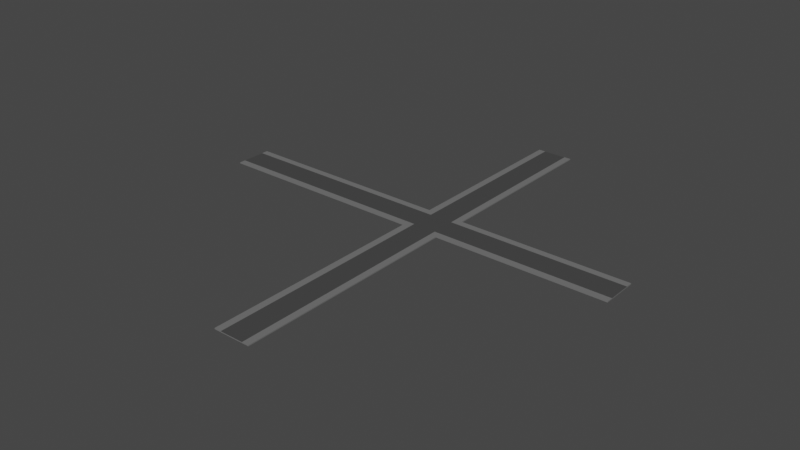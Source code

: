 # Source: Road.blend  (saved by Blender 3.2.14; exported with 4.5.12 LTS)
import bpy
from mathutils import Matrix  # noqa: F401  (used for matrix-valued properties, if any)

bpy.ops.wm.read_factory_settings(use_empty=True)
scene = bpy.context.scene
scene.name = 'Scene'

# ---- collections
col_collection = bpy.data.collections.new('Collection'); scene.collection.children.link(col_collection)

# ---- materials (node trees are filled in below, after node groups)
mat_roadmaterial = bpy.data.materials.new('RoadMaterial')
mat_roadmaterial.use_transparent_shadow = False
mat_roadmaterial.diffuse_color = (0.4717, 0.4717, 0.4717, 1.0)
mat_roadmaterial.roughness = 1.0
mat_sidewalkmaterial = bpy.data.materials.new('SideWalkMaterial')
mat_sidewalkmaterial.use_transparent_shadow = False

# ---- material node trees
mat_roadmaterial.use_nodes = True; mat_roadmaterial.node_tree.nodes.clear()
_N = mat_roadmaterial.node_tree.nodes; _L = mat_roadmaterial.node_tree.links
n0 = _N.new('ShaderNodeBsdfPrincipled'); n0.name = 'Principled BSDF'; n0.location = (1200, 0)
n0.distribution = 'GGX'
n0.subsurface_method = 'RANDOM_WALK_SKIN'
n0.inputs[0].default_value = (0.06372, 0.06372, 0.06372, 1.0)
n0.inputs[2].default_value = 1.0
n0.inputs[3].default_value = 1.45
n0.inputs[13].default_value = 0.0
n0.inputs[27].default_value = (0.0, 0.0, 0.0, 1.0)
n0.inputs[28].default_value = 1.0
n1 = _N.new('ShaderNodeOutputMaterial'); n1.name = 'Material Output'; n1.location = (1500, 0)
_L.new(n0.outputs[0], n1.inputs[0])
n1.is_active_output = True
mat_sidewalkmaterial.use_nodes = True; mat_sidewalkmaterial.node_tree.nodes.clear()
_N = mat_sidewalkmaterial.node_tree.nodes; _L = mat_sidewalkmaterial.node_tree.links
n0 = _N.new('ShaderNodeBsdfPrincipled'); n0.name = 'Principled BSDF'; n0.location = (10, 300)
n0.distribution = 'GGX'
n0.subsurface_method = 'RANDOM_WALK_SKIN'
n0.inputs[0].default_value = (0.1679, 0.1679, 0.1679, 1.0)
n0.inputs[3].default_value = 1.45
n0.inputs[27].default_value = (0.0, 0.0, 0.0, 1.0)
n0.inputs[28].default_value = 1.0
n1 = _N.new('ShaderNodeOutputMaterial'); n1.name = 'Material Output'; n1.location = (300, 300)
_L.new(n0.outputs[0], n1.inputs[0])
n1.is_active_output = True

# ---- world
world_world = bpy.data.worlds.new('World'); scene.world = world_world
world_world.use_nodes = True; world_world.node_tree.nodes.clear()
_N = world_world.node_tree.nodes; _L = world_world.node_tree.links
n0 = _N.new('ShaderNodeOutputWorld'); n0.name = 'World Output'; n0.location = (300, 300)
n1 = _N.new('ShaderNodeBackground'); n1.name = 'Background'; n1.location = (10, 300)
n1.inputs[0].default_value = (0.05088, 0.05088, 0.05088, 1.0)
_L.new(n1.outputs[0], n0.inputs[0])
n0.is_active_output = True
world_world.color = (0.05088, 0.05088, 0.05088)
world_world.use_sun_shadow = False
world_world.sun_shadow_jitter_overblur = 0.0

# ---- meshes
me_road = bpy.data.meshes.new('Road')
me_road.from_pydata([(-485.6, -0.6945, 30.3), (-485.6, -0.6945, -30.3), (-485.6, 0.6945, 30.3), (-485.6, 0.6945, -30.3), (202.7, -0.6945, -30.3), (202.7, -0.6945, 30.3), (202.7, 0.6945, -30.3), (202.7, 0.6945, 30.3), (-77.51, -0.6945, 30.3), (-77.51, 0.6945, 30.3), (-77.51, -0.6945, -30.3), (-77.51, 0.6945, -30.3), (-77.51, -0.6945, 396.3), (-137.9, -0.6945, 396.3), (-137.9, 0.6945, 396.3), (-77.51, 0.6945, 396.3), (-137.9, -0.6945, 30.3), (-137.9, 0.6945, 30.3), (-77.51, -0.6945, -174.4), (-77.51, 0.6945, -174.4), (-137.9, 0.6945, -174.4), (-137.9, -0.6945, -174.4), (-137.9, 0.6945, -30.3), (-137.9, -0.6945, -30.3), (-77.51, 0.6945, 19.66), (-77.51, 0.6944, -19.66), (-485.6, -0.6944, 19.66), (-485.6, -0.6945, -19.66), (-485.6, 0.6945, 19.66), (-485.6, 0.6944, -19.66), (202.7, -0.6945, -19.66), (202.7, -0.6944, 19.66), (202.7, 0.6944, -19.66), (202.7, 0.6945, 19.66), (-77.51, -0.6944, 19.66), (-77.51, -0.6945, -19.66), (-137.9, -0.6944, 19.66), (-137.9, -0.6945, -19.66), (-137.9, 0.6945, 19.66), (-137.9, 0.6944, -19.66), (-88.57, -0.6945, 396.3), (-126.8, -0.6945, 396.3), (-88.57, 0.6945, -174.4), (-126.8, 0.6945, -174.4), (-88.57, -0.6945, -174.4), (-126.8, -0.6945, -174.4), (-88.57, 0.6945, 30.3), (-126.8, 0.6945, 30.3), (-126.8, 0.6945, 396.3), (-88.57, 0.6945, 396.3), (-88.57, -0.6945, -30.3), (-126.8, -0.6945, -30.3), (-88.57, 0.6945, -30.3), (-126.8, 0.6945, -30.3), (-88.57, -0.6945, 30.3), (-126.8, -0.6945, 30.3), (-88.57, -0.6945, -19.66), (-126.8, -0.6945, -19.66), (-88.57, -0.6944, 19.66), (-126.8, -0.6944, 19.66), (-88.57, 0.6945, 19.66), (-126.8, 0.6945, 19.66), (-88.57, 0.6944, -19.66), (-126.8, 0.6944, -19.66), (-77.51, 0.9547, -19.66), (-77.51, 0.9547, -30.3), (-485.6, 0.9547, -19.66), (-485.6, 0.9547, -30.3), (202.7, 0.9547, 19.66), (202.7, 0.9547, 30.3), (-77.51, 0.9547, 30.3), (-126.8, 0.9547, -174.4), (-137.9, 0.9547, -174.4), (-137.9, 0.9547, -30.3), (-77.51, 0.9547, -174.4), (-126.8, 0.9547, 30.3), (-137.9, 0.9547, 30.3), (-88.57, 0.9547, 396.3), (-77.51, 0.9547, 396.3), (-137.9, 0.9547, 396.3), (-126.8, 0.9547, -30.3), (-485.6, 0.9547, 30.3), (202.7, 0.9547, -30.3), (-137.9, 0.9547, -19.66), (-77.51, 0.9547, 19.66), (-485.6, 0.9547, 19.66), (202.7, 0.9547, -19.66), (-137.9, 0.9547, 19.66), (-126.8, 0.9547, 19.66), (-126.8, 0.9547, -19.66), (-88.57, 0.9547, -174.4), (-88.57, 0.9547, 30.3), (-126.8, 0.9547, 396.3), (-88.57, 0.9547, -30.3), (-88.57, 0.9547, 19.66), (-88.57, 0.9547, -19.66), (-77.51, -0.6945, -327.6), (-77.51, 0.6945, -327.6), (-126.8, 0.6945, -327.6), (-137.9, 0.6945, -327.6), (-126.8, -0.6945, -327.6), (-137.9, -0.6945, -327.6), (-126.8, 0.9547, -327.6), (-88.57, 0.6945, -327.6), (-88.57, -0.6945, -327.6), (-137.9, 0.9547, -327.6), (-77.51, 0.9547, -327.6), (-88.57, 0.9547, -327.6)], [], [(29, 3, 1, 27), (33, 7, 5, 31), (7, 9, 8, 5), (10, 11, 6, 4), (9, 7, 69, 70), (31, 5, 8, 34), (48, 14, 13, 41), (17, 2, 0, 16), (44, 45, 100, 104), (1, 3, 22, 23), (28, 2, 81, 85), (22, 3, 67, 73), (26, 36, 16, 0), (59, 55, 16, 36), (41, 13, 16, 55), (13, 14, 17, 16), (15, 12, 8, 9), (7, 33, 68, 69), (18, 19, 11, 10), (46, 49, 77, 91), (20, 21, 23, 22), (44, 18, 10, 50), (51, 57, 37, 23), (57, 59, 36, 37), (1, 23, 37, 27), (27, 37, 36, 26), (72, 71, 102, 105), (60, 24, 25, 62), (17, 14, 79, 76), (28, 38, 39, 29), (4, 30, 35, 10), (30, 31, 34, 35), (48, 47, 75, 92), (24, 33, 32, 25), (6, 32, 30, 4), (32, 33, 31, 30), (2, 28, 26, 0), (28, 29, 27, 26), (38, 61, 63, 39), (61, 60, 62, 63), (62, 25, 64, 95), (47, 46, 60, 61), (35, 34, 58, 56), (56, 58, 59, 57), (10, 35, 56, 50), (50, 56, 57, 51), (21, 45, 51, 23), (45, 44, 50, 51), (25, 32, 86, 64), (42, 43, 53, 52), (53, 43, 71, 80), (48, 49, 46, 47), (12, 40, 54, 8), (40, 41, 55, 54), (34, 8, 54, 58), (58, 54, 55, 59), (14, 48, 92, 79), (63, 62, 52, 53), (18, 44, 104, 96), (20, 72, 105, 99), (15, 49, 40, 12), (49, 48, 41, 40), (64, 86, 82, 65), (66, 83, 73, 67), (95, 64, 65, 93), (77, 78, 70, 91), (71, 72, 73, 80), (91, 70, 84, 94), (81, 76, 87, 85), (70, 69, 68, 84), (76, 75, 88, 87), (74, 90, 93, 65), (79, 92, 75, 76), (83, 89, 80, 73), (47, 61, 88, 75), (20, 22, 73, 72), (60, 46, 91, 94), (2, 17, 76, 81), (61, 38, 87, 88), (11, 19, 74, 65), (63, 53, 80, 89), (74, 19, 97, 106), (15, 9, 70, 78), (39, 63, 89, 83), (52, 62, 95, 93), (32, 6, 82, 86), (6, 11, 65, 82), (38, 28, 85, 87), (29, 39, 83, 66), (24, 60, 94, 84), (42, 52, 93, 90), (33, 24, 84, 68), (3, 29, 66, 67), (49, 15, 78, 77), (104, 103, 97, 96), (98, 99, 105, 102), (101, 99, 98, 100), (100, 98, 103, 104), (97, 103, 107, 106), (45, 21, 101, 100), (71, 43, 98, 102), (90, 74, 106, 107), (42, 90, 107, 103), (43, 42, 103, 98), (21, 20, 99, 101), (19, 18, 96, 97)])
me_road.polygons.foreach_set('material_index', [1, 1, 1, 1, 1, 1, 1, 1, 1, 1, 1, 1, 1, 1, 1, 1, 1, 1, 1, 1, 1, 1, 1, 1, 1, 1, 1, 0, 1, 0, 1, 1, 1, 0, 1, 1, 1, 1, 0, 0, 1, 0, 1, 1, 1, 1, 1, 1, 1, 0, 1, 0, 1, 1, 1, 1, 1, 0, 1, 1, 1, 1, 1, 1, 1, 1, 1, 1, 1, 1, 1, 1, 1, 1, 1, 1, 1, 1, 1, 1, 1, 1, 1, 1, 1, 1, 1, 1, 1, 1, 1, 1, 1, 1, 1, 1, 1, 1, 1, 1, 1, 1, 1, 0, 1, 1])
_uv = me_road.uv_layers.new(name='UVMap')
_uv.uv.foreach_set('vector', [-10.1, 0.6945, -30.3, 0.6945, -30.3, -0.6945, -10.1, -0.6945, -10.1, 0.6945, -30.3, 0.6945, -30.3, -0.6945, -10.1, -0.6945, 202.7, 0.6945, -77.51, 0.6945, -77.51, -0.6945, 202.7, -0.6945, 77.51, -0.6945, 77.51, 0.6945, -202.7, 0.6945, -202.7, -0.6945, -77.51, 0.6945, 202.7, 0.6945, 202.7, 0.6945, -77.51, 0.6945, 202.7, 10.1, 202.7, 30.3, -77.51, 30.3, -77.51, 10.1, -117.8, 0.6945, -137.9, 0.6945, -137.9, -0.6945, -117.8, -0.6945, -137.9, 0.6945, -485.6, 0.6945, -485.6, -0.6945, -137.9, -0.6945, -97.63, -174.4, -117.8, -174.4, -117.8, -174.4, -97.63, -174.4, 485.6, -0.6945, 485.6, 0.6945, 137.9, 0.6945, 137.9, -0.6945, 10.1, 0.6945, 30.3, 0.6945, 30.3, 0.6945, 10.1, 0.6945, 137.9, 0.6945, 485.6, 0.6945, 485.6, 0.6945, 137.9, 0.6945, -485.6, 10.1, -137.9, 10.1, -137.9, 30.3, -485.6, 30.3, -117.8, 10.1, -117.8, 30.3, -137.9, 30.3, -137.9, 10.1, -117.8, 396.3, -137.9, 396.3, -137.9, 30.3, -117.8, 30.3, 396.3, -0.6945, 396.3, 0.6945, 30.3, 0.6945, 30.3, -0.6945, -396.3, 0.6945, -396.3, -0.6945, -30.3, -0.6945, -30.3, 0.6945, -30.3, 0.6945, -10.1, 0.6945, -10.1, 0.6945, -30.3, 0.6945, 174.4, -0.6945, 174.4, 0.6945, 30.3, 0.6945, 30.3, -0.6945, 97.63, 30.3, 97.63, 396.3, 97.63, 396.3, 97.63, 30.3, -174.4, 0.6945, -174.4, -0.6945, -30.3, -0.6945, -30.3, 0.6945, -97.63, -174.4, -77.51, -174.4, -77.51, -30.3, -97.63, -30.3, -117.8, -30.3, -117.8, -10.1, -137.9, -10.1, -137.9, -30.3, -117.8, -10.1, -117.8, 10.1, -137.9, 10.1, -137.9, -10.1, -485.6, -30.3, -137.9, -30.3, -137.9, -10.1, -485.6, -10.1, -485.6, -10.1, -137.9, -10.1, -137.9, 10.1, -485.6, 10.1, 137.9, -174.4, 117.8, -174.4, 117.8, -174.4, 137.9, -174.4, 97.63, 10.1, 77.51, 10.1, 77.51, -10.1, 97.63, -10.1, 30.3, 0.6945, 396.3, 0.6945, 396.3, 0.6945, 30.3, 0.6945, 485.6, 10.1, 137.9, 10.1, 137.9, -10.1, 485.6, -10.1, 202.7, -30.3, 202.7, -10.1, -77.51, -10.1, -77.51, -30.3, 202.7, -10.1, 202.7, 10.1, -77.51, 10.1, -77.51, -10.1, 117.8, 396.3, 117.8, 30.3, 117.8, 30.3, 117.8, 396.3, 77.51, 10.1, -202.7, 10.1, -202.7, -10.1, 77.51, -10.1, 30.3, 0.6945, 10.1, 0.6945, 10.1, -0.6945, 30.3, -0.6945, 10.1, 0.6945, -10.1, 0.6945, -10.1, -0.6945, 10.1, -0.6945, 30.3, 0.6945, 10.1, 0.6945, 10.1, -0.6945, 30.3, -0.6945, 10.1, 0.6945, -10.1, 0.6945, -10.1, -0.6945, 10.1, -0.6945, 137.9, 10.1, 117.8, 10.1, 117.8, -10.1, 137.9, -10.1, 117.8, 10.1, 97.63, 10.1, 97.63, -10.1, 117.8, -10.1, 97.63, -10.1, 77.51, -10.1, 77.51, -10.1, 97.63, -10.1, 117.8, 30.3, 97.63, 30.3, 97.63, 10.1, 117.8, 10.1, -77.51, -10.1, -77.51, 10.1, -97.63, 10.1, -97.63, -10.1, -97.63, -10.1, -97.63, 10.1, -117.8, 10.1, -117.8, -10.1, -77.51, -30.3, -77.51, -10.1, -97.63, -10.1, -97.63, -30.3, -97.63, -30.3, -97.63, -10.1, -117.8, -10.1, -117.8, -30.3, -137.9, -174.4, -117.8, -174.4, -117.8, -30.3, -137.9, -30.3, -117.8, -174.4, -97.63, -174.4, -97.63, -30.3, -117.8, -30.3, 77.51, -10.1, -202.7, -10.1, -202.7, -10.1, 77.51, -10.1, 97.63, -174.4, 117.8, -174.4, 117.8, -30.3, 97.63, -30.3, 117.8, -30.3, 117.8, -174.4, 117.8, -174.4, 117.8, -30.3, 117.8, 396.3, 97.63, 396.3, 97.63, 30.3, 117.8, 30.3, -77.51, 396.3, -97.63, 396.3, -97.63, 30.3, -77.51, 30.3, -97.63, 396.3, -117.8, 396.3, -117.8, 30.3, -97.63, 30.3, -77.51, 10.1, -77.51, 30.3, -97.63, 30.3, -97.63, 10.1, -97.63, 10.1, -97.63, 30.3, -117.8, 30.3, -117.8, 10.1, -137.9, 0.6945, -117.8, 0.6945, -117.8, 0.6945, -137.9, 0.6945, 117.8, -10.1, 97.63, -10.1, 97.63, -30.3, 117.8, -30.3, -77.51, -174.4, -97.63, -174.4, -97.63, -174.4, -77.51, -174.4, -174.4, 0.6945, -174.4, 0.6945, -174.4, 0.6945, -174.4, 0.6945, -77.51, 0.6945, -97.63, 0.6945, -97.63, -0.6945, -77.51, -0.6945, -97.63, 0.6945, -117.8, 0.6945, -117.8, -0.6945, -97.63, -0.6945, 77.51, -10.1, -202.7, -10.1, -202.7, -30.3, 77.51, -30.3, 485.6, -10.1, 137.9, -10.1, 137.9, -30.3, 485.6, -30.3, 97.63, -10.1, 77.51, -10.1, 77.51, -30.3, 97.63, -30.3, 97.63, 396.3, 77.51, 396.3, 77.51, 30.3, 97.63, 30.3, 117.8, -174.4, 137.9, -174.4, 137.9, -30.3, 117.8, -30.3, 97.63, 30.3, 77.51, 30.3, 77.51, 10.1, 97.63, 10.1, 485.6, 30.3, 137.9, 30.3, 137.9, 10.1, 485.6, 10.1, 77.51, 30.3, -202.7, 30.3, -202.7, 10.1, 77.51, 10.1, 137.9, 30.3, 117.8, 30.3, 117.8, 10.1, 137.9, 10.1, 77.51, -174.4, 97.63, -174.4, 97.63, -30.3, 77.51, -30.3, 137.9, 396.3, 117.8, 396.3, 117.8, 30.3, 137.9, 30.3, 137.9, -10.1, 117.8, -10.1, 117.8, -30.3, 137.9, -30.3, 117.8, 30.3, 117.8, 10.1, 117.8, 10.1, 117.8, 30.3, -174.4, 0.6945, -30.3, 0.6945, -30.3, 0.6945, -174.4, 0.6945, 97.63, 10.1, 97.63, 30.3, 97.63, 30.3, 97.63, 10.1, -485.6, 0.6945, -137.9, 0.6945, -137.9, 0.6945, -485.6, 0.6945, 117.8, 10.1, 137.9, 10.1, 137.9, 10.1, 117.8, 10.1, 30.3, 0.6945, 174.4, 0.6945, 174.4, 0.6945, 30.3, 0.6945, 117.8, -10.1, 117.8, -30.3, 117.8, -30.3, 117.8, -10.1, 174.4, 0.6945, 174.4, 0.6945, 174.4, 0.6945, 174.4, 0.6945, -396.3, 0.6945, -30.3, 0.6945, -30.3, 0.6945, -396.3, 0.6945, 137.9, -10.1, 117.8, -10.1, 117.8, -10.1, 137.9, -10.1, 97.63, -30.3, 97.63, -10.1, 97.63, -10.1, 97.63, -30.3, 10.1, 0.6945, 30.3, 0.6945, 30.3, 0.6945, 10.1, 0.6945, -202.7, 0.6945, 77.51, 0.6945, 77.51, 0.6945, -202.7, 0.6945, 137.9, 10.1, 485.6, 10.1, 485.6, 10.1, 137.9, 10.1, 485.6, -10.1, 137.9, -10.1, 137.9, -10.1, 485.6, -10.1, 77.51, 10.1, 97.63, 10.1, 97.63, 10.1, 77.51, 10.1, 97.63, -174.4, 97.63, -30.3, 97.63, -30.3, 97.63, -174.4, -202.7, 10.1, 77.51, 10.1, 77.51, 10.1, -202.7, 10.1, -30.3, 0.6945, -10.1, 0.6945, -10.1, 0.6945, -30.3, 0.6945, -97.63, 0.6945, -77.51, 0.6945, -77.51, 0.6945, -97.63, 0.6945, 97.63, -0.6945, 97.63, 0.6945, 77.51, 0.6945, 77.51, -0.6945, 117.8, 0.6945, 137.9, 0.6945, 137.9, 0.6945, 117.8, 0.6945, 137.9, -0.6945, 137.9, 0.6945, 117.8, 0.6945, 117.8, -0.6945, 117.8, -0.6945, 117.8, 0.6945, 97.63, 0.6945, 97.63, -0.6945, 77.51, 0.6945, 97.63, 0.6945, 97.63, 0.6945, 77.51, 0.6945, -117.8, -174.4, -137.9, -174.4, -137.9, -174.4, -117.8, -174.4, 117.8, -174.4, 117.8, -174.4, 117.8, -174.4, 117.8, -174.4, 97.63, -174.4, 77.51, -174.4, 77.51, -174.4, 97.63, -174.4, 97.63, -174.4, 97.63, -174.4, 97.63, -174.4, 97.63, -174.4, 117.8, -174.4, 97.63, -174.4, 97.63, -174.4, 117.8, -174.4, -174.4, -0.6945, -174.4, 0.6945, -174.4, 0.6945, -174.4, -0.6945, 174.4, 0.6945, 174.4, -0.6945, 174.4, -0.6945, 174.4, 0.6945])
me_road.materials.append(mat_roadmaterial)
me_road.materials.append(mat_sidewalkmaterial)
me_road.update()
me_road.normals_split_custom_set([tuple(v) for v in zip(*[iter([-1.0, 0.0, 0.0, -1.0, 0.0, 0.0, -1.0, 0.0, 0.0, -1.0, 0.0, 0.0, 1.0, 0.0, 1.433e-06, 1.0, 0.0, 1.433e-06, 1.0, 0.0, 1.433e-06, 1.0, 0.0, 1.433e-06, 0.0, 0.0, 1.0, 0.0, 0.0, 1.0, 0.0, 0.0, 1.0, 0.0, 0.0, 1.0, -9.803e-09, 0.0, -1.0, -9.803e-09, 0.0, -1.0, -9.803e-09, 0.0, -1.0, -9.803e-09, 0.0, -1.0, 0.0, 0.0, 1.0, 0.0, 0.0, 1.0, 0.0, 0.0, 1.0, 0.0, 0.0, 1.0, 0.0, -1.0, -1.534e-07, 0.0, -1.0, -1.534e-07, 0.0, -1.0, -1.534e-07, 0.0, -1.0, -1.534e-07, 0.0, 0.0, 1.0, 0.0, 0.0, 1.0, 0.0, 0.0, 1.0, 0.0, 0.0, 1.0, 0.0, 0.0, 1.0, 0.0, 0.0, 1.0, 0.0, 0.0, 1.0, 0.0, 0.0, 1.0, 0.0, -1.0, 0.0, 0.0, -1.0, 0.0, 0.0, -1.0, 0.0, 0.0, -1.0, 0.0, 0.0, 0.0, -1.0, 0.0, 0.0, -1.0, 0.0, 0.0, -1.0, 0.0, 0.0, -1.0, -1.0, 0.0, 0.0, -1.0, 0.0, 0.0, -1.0, 0.0, 0.0, -1.0, 0.0, 0.0, 0.0, 0.0, -1.0, 0.0, 0.0, -1.0, 0.0, 0.0, -1.0, 0.0, 0.0, -1.0, 0.0, -1.0, -1.484e-07, 0.0, -1.0, -1.484e-07, 0.0, -1.0, -1.484e-07, 0.0, -1.0, -1.484e-07, 0.0, -1.0, -1.458e-07, 0.0, -1.0, -1.458e-07, 0.0, -1.0, -1.458e-07, 0.0, -1.0, -1.458e-07, 0.0, -1.0, 0.0, 0.0, -1.0, 0.0, 0.0, -1.0, 0.0, 0.0, -1.0, 0.0, -1.0, 0.0, 0.0, -1.0, 0.0, 0.0, -1.0, 0.0, 0.0, -1.0, 0.0, 0.0, 1.0, 0.0, 0.0, 1.0, 0.0, 0.0, 1.0, 0.0, 0.0, 1.0, 0.0, 0.0, 1.0, 0.0, 1.433e-06, 1.0, 0.0, 1.433e-06, 1.0, 0.0, 1.433e-06, 1.0, 0.0, 1.433e-06, 1.0, 0.0, 0.0, 1.0, 0.0, 0.0, 1.0, 0.0, 0.0, 1.0, 0.0, 0.0, -1.0, 0.0, 0.0, -1.0, 0.0, 0.0, -1.0, 0.0, 0.0, -1.0, 0.0, 0.0, -1.0, 0.0, 0.0, -1.0, 0.0, 0.0, -1.0, 0.0, 0.0, -1.0, 0.0, 0.0, 0.0, -1.0, 0.0, 0.0, -1.0, 0.0, 0.0, -1.0, 0.0, 0.0, -1.0, 0.0, 0.0, -1.0, -1.458e-07, 0.0, -1.0, -1.458e-07, 0.0, -1.0, -1.458e-07, 0.0, -1.0, -1.458e-07, -6.801e-15, -1.0, 7.9e-08, -6.801e-15, -1.0, 7.9e-08, -6.801e-15, -1.0, 7.9e-08, -6.801e-15, -1.0, 7.9e-08, 0.0, -1.0, -1.442e-07, 0.0, -1.0, -1.442e-07, 0.0, -1.0, -1.442e-07, 0.0, -1.0, -1.442e-07, 0.0, -1.0, 7.926e-08, 0.0, -1.0, 7.926e-08, 0.0, -1.0, 7.926e-08, 0.0, -1.0, 7.926e-08, 0.0, 1.0, 0.0, 0.0, 1.0, 0.0, 0.0, 1.0, 0.0, 0.0, 1.0, 0.0, -6.801e-15, 1.0, -7.9e-08, -6.801e-15, 1.0, -7.9e-08, -6.801e-15, 1.0, -7.9e-08, -6.801e-15, 1.0, -7.9e-08, -1.0, 0.0, 0.0, -1.0, 0.0, 0.0, -1.0, 0.0, 0.0, -1.0, 0.0, 0.0, 0.0, 1.0, -7.926e-08, 0.0, 1.0, -7.926e-08, 0.0, 1.0, -7.926e-08, 0.0, 1.0, -7.926e-08, 0.0, -1.0, -1.381e-07, 0.0, -1.0, -1.381e-07, 0.0, -1.0, -1.381e-07, 0.0, -1.0, -1.381e-07, 0.0, -1.0, 7.897e-08, 0.0, -1.0, 7.897e-08, 0.0, -1.0, 7.897e-08, 0.0, -1.0, 7.897e-08, 1.0, 0.0, 0.0, 1.0, 0.0, 0.0, 1.0, 0.0, 0.0, 1.0, 0.0, 0.0, -2.127e-10, 1.0, -7.897e-08, -2.127e-10, 1.0, -7.897e-08, -2.127e-10, 1.0, -7.897e-08, -2.127e-10, 1.0, -7.897e-08, 1.0, 0.0, -1.433e-06, 1.0, 0.0, -1.433e-06, 1.0, 0.0, -1.433e-06, 1.0, 0.0, -1.433e-06, 1.0, 0.0, 0.0, 1.0, 0.0, 0.0, 1.0, 0.0, 0.0, 1.0, 0.0, 0.0, -1.0, 0.0, 0.0, -1.0, 0.0, 0.0, -1.0, 0.0, 0.0, -1.0, 0.0, 0.0, -1.0, 0.0, 0.0, -1.0, 0.0, 0.0, -1.0, 0.0, 0.0, -1.0, 0.0, 0.0, 6.801e-15, 1.0, -7.9e-08, 6.801e-15, 1.0, -7.9e-08, 6.801e-15, 1.0, -7.9e-08, 6.801e-15, 1.0, -7.9e-08, 0.0, 1.0, -7.864e-08, 0.0, 1.0, -7.864e-08, 0.0, 1.0, -7.864e-08, 0.0, 1.0, -7.864e-08, 1.657e-07, 0.0, 1.0, 1.657e-07, 0.0, 1.0, 1.657e-07, 0.0, 1.0, 1.657e-07, 0.0, 1.0, 0.0, 1.0, 1.452e-07, 0.0, 1.0, 1.452e-07, 0.0, 1.0, 1.452e-07, 0.0, 1.0, 1.452e-07, 6.801e-15, -1.0, 7.9e-08, 6.801e-15, -1.0, 7.9e-08, 6.801e-15, -1.0, 7.9e-08, 6.801e-15, -1.0, 7.9e-08, 0.0, -1.0, 7.864e-08, 0.0, -1.0, 7.864e-08, 0.0, -1.0, 7.864e-08, 0.0, -1.0, 7.864e-08, 0.0, -1.0, -1.458e-07, 0.0, -1.0, -1.458e-07, 0.0, -1.0, -1.458e-07, 0.0, -1.0, -1.458e-07, 0.0, -1.0, -1.452e-07, 0.0, -1.0, -1.452e-07, 0.0, -1.0, -1.452e-07, 0.0, -1.0, -1.452e-07, 0.0, -1.0, 0.0, 0.0, -1.0, 0.0, 0.0, -1.0, 0.0, 0.0, -1.0, 0.0, 0.0, -1.0, 0.0, 0.0, -1.0, 0.0, 0.0, -1.0, 0.0, 0.0, -1.0, 0.0, 0.0, 0.0, 1.0, 0.0, 0.0, 1.0, 0.0, 0.0, 1.0, 0.0, 0.0, 1.0, 0.0, 1.0, 3.46e-10, 0.0, 1.0, 3.46e-10, 0.0, 1.0, 3.46e-10, 0.0, 1.0, 3.46e-10, 1.0, 0.0, 0.0, 1.0, 0.0, 0.0, 1.0, 0.0, 0.0, 1.0, 0.0, 0.0, 0.0, 1.0, 0.0, 0.0, 1.0, 0.0, 0.0, 1.0, 0.0, 0.0, 1.0, 0.0, 0.0, -1.0, 0.0, 0.0, -1.0, 0.0, 0.0, -1.0, 0.0, 0.0, -1.0, 0.0, 0.0, -1.0, 0.0, 0.0, -1.0, 0.0, 0.0, -1.0, 0.0, 0.0, -1.0, 0.0, 0.0, -1.0, -1.458e-07, 0.0, -1.0, -1.458e-07, 0.0, -1.0, -1.458e-07, 0.0, -1.0, -1.458e-07, 0.0, -1.0, -1.452e-07, 0.0, -1.0, -1.452e-07, 0.0, -1.0, -1.452e-07, 0.0, -1.0, -1.452e-07, 0.0, 0.0, 1.0, 0.0, 0.0, 1.0, 0.0, 0.0, 1.0, 0.0, 0.0, 1.0, 0.0, 1.0, 1.452e-07, 0.0, 1.0, 1.452e-07, 0.0, 1.0, 1.452e-07, 0.0, 1.0, 1.452e-07, 0.0, -1.0, 0.0, 0.0, -1.0, 0.0, 0.0, -1.0, 0.0, 0.0, -1.0, 0.0, -1.0, 0.0, 0.0, -1.0, 0.0, 0.0, -1.0, 0.0, 0.0, -1.0, 0.0, 0.0, 0.0, 0.0, 1.0, 0.0, 0.0, 1.0, 0.0, 0.0, 1.0, 0.0, 0.0, 1.0, 0.0, 0.0, 1.0, 0.0, 0.0, 1.0, 0.0, 0.0, 1.0, 0.0, 0.0, 1.0, -2.127e-10, 1.0, 1.432e-07, -2.127e-10, 1.0, 1.432e-07, -2.127e-10, 1.0, 1.432e-07, -2.127e-10, 1.0, 1.432e-07, 0.0, 1.0, 1.319e-07, 0.0, 1.0, 1.319e-07, 0.0, 1.0, 1.319e-07, 0.0, 1.0, 1.319e-07, 0.0, 1.0, 1.377e-07, 0.0, 1.0, 1.377e-07, 0.0, 1.0, 1.377e-07, 0.0, 1.0, 1.377e-07, 0.0, 1.0, 0.0, 0.0, 1.0, 0.0, 0.0, 1.0, 0.0, 0.0, 1.0, 0.0, 0.0, 1.0, 1.197e-09, 0.0, 1.0, 1.197e-09, 0.0, 1.0, 1.197e-09, 0.0, 1.0, 1.197e-09, 0.0, 1.0, 1.539e-07, 0.0, 1.0, 1.539e-07, 0.0, 1.0, 1.539e-07, 0.0, 1.0, 1.539e-07, 0.0, 1.0, 1.566e-07, 0.0, 1.0, 1.566e-07, 0.0, 1.0, 1.566e-07, 0.0, 1.0, 1.566e-07, 0.0, 1.0, 1.534e-07, 0.0, 1.0, 1.534e-07, 0.0, 1.0, 1.534e-07, 0.0, 1.0, 1.534e-07, 0.0, 1.0, 1.62e-07, 0.0, 1.0, 1.62e-07, 0.0, 1.0, 1.62e-07, 0.0, 1.0, 1.62e-07, 0.0, 1.0, 5.986e-10, 0.0, 1.0, 5.986e-10, 0.0, 1.0, 5.986e-10, 0.0, 1.0, 5.986e-10, 0.0, 1.0, 0.0, 0.0, 1.0, 0.0, 0.0, 1.0, 0.0, 0.0, 1.0, 0.0, 0.0, 1.0, 1.296e-07, 0.0, 1.0, 1.296e-07, 0.0, 1.0, 1.296e-07, 0.0, 1.0, 1.296e-07, 1.0, 0.0, 0.0, 1.0, 0.0, 0.0, 1.0, 0.0, 0.0, 1.0, 0.0, 0.0, -1.0, 0.0, 0.0, -1.0, 0.0, 0.0, -1.0, 0.0, 0.0, -1.0, 0.0, 0.0, -1.0, 0.0, 0.0, -1.0, 0.0, 0.0, -1.0, 0.0, 0.0, -1.0, 0.0, 0.0, 0.0, 0.0, 1.0, 0.0, 0.0, 1.0, 0.0, 0.0, 1.0, 0.0, 0.0, 1.0, 0.0, 0.0, -1.0, 0.0, 0.0, -1.0, 0.0, 0.0, -1.0, 0.0, 0.0, -1.0, 1.0, 0.0, 0.0, 1.0, 0.0, 0.0, 1.0, 0.0, 0.0, 1.0, 0.0, 0.0, 1.0, 0.0, 0.0, 1.0, 0.0, 0.0, 1.0, 0.0, 0.0, 1.0, 0.0, 0.0, 1.0, 0.0, 0.0, 1.0, 0.0, 0.0, 1.0, 0.0, 0.0, 1.0, 0.0, 0.0, 1.0, 0.0, 0.0, 1.0, 0.0, 0.0, 1.0, 0.0, 0.0, 1.0, 0.0, 0.0, -1.657e-07, 0.0, 1.0, -1.657e-07, 0.0, 1.0, -1.657e-07, 0.0, 1.0, -1.657e-07, 0.0, 1.0, -1.0, 0.0, 0.0, -1.0, 0.0, 0.0, -1.0, 0.0, 0.0, -1.0, 0.0, 0.0, 1.0, 0.0, -1.433e-06, 1.0, 0.0, -1.433e-06, 1.0, 0.0, -1.433e-06, 1.0, 0.0, -1.433e-06, -2.773e-09, 0.0, -1.0, -2.773e-09, 0.0, -1.0, -2.773e-09, 0.0, -1.0, -2.773e-09, 0.0, -1.0, 0.0, 0.0, -1.0, 0.0, 0.0, -1.0, 0.0, 0.0, -1.0, 0.0, 0.0, -1.0, 0.0, 0.0, 1.0, 0.0, 0.0, 1.0, 0.0, 0.0, 1.0, 0.0, 0.0, 1.0, 0.0, 0.0, -1.0, 0.0, 0.0, -1.0, 0.0, 0.0, -1.0, 0.0, 0.0, -1.0, -1.0, 0.0, 0.0, -1.0, 0.0, 0.0, -1.0, 0.0, 0.0, -1.0, 0.0, 0.0, 0.0, 0.0, -1.0, 0.0, 0.0, -1.0, 0.0, 0.0, -1.0, 0.0, 0.0, -1.0, -1.0, 0.0, 0.0, -1.0, 0.0, 0.0, -1.0, 0.0, 0.0, -1.0, 0.0, 0.0, 0.0, 0.0, 1.0, 0.0, 0.0, 1.0, 0.0, 0.0, 1.0, 0.0, 0.0, 1.0, 0.0, 0.0, -1.0, 0.0, 0.0, -1.0, 0.0, 0.0, -1.0, 0.0, 0.0, -1.0, 0.0, 0.0, -1.0, 0.0, 0.0, -1.0, 0.0, 0.0, -1.0, 0.0, 0.0, -1.0, 0.0, 0.0, -1.0, 0.0, 0.0, -1.0, 0.0, 0.0, -1.0, 0.0, 0.0, -1.0, 0.0, 0.0, -1.0, 0.0, 0.0, -1.0, 0.0, 0.0, -1.0, 0.0, 0.0, -1.0, 0.0, 0.0, -1.0, 0.0, 0.0, -1.0, 0.0, 0.0, -1.0, 0.0, 0.0, -1.0, 0.0, -1.0, 0.0, 0.0, -1.0, 0.0, 0.0, -1.0, 0.0, 0.0, -1.0, 0.0, 1.0, 0.0, 0.0, 1.0, 0.0, 0.0, 1.0, 0.0, 0.0, 1.0, 0.0, 0.0, 0.0, 1.0, 0.0, 0.0, 1.0, 0.0, 0.0, 1.0, 0.0, 0.0, 1.0, 0.0, -1.0, 0.0, 0.0, -1.0, 0.0, 0.0, -1.0, 0.0, 0.0, -1.0, 0.0, 0.0, 0.0, 1.0, 0.0, 0.0, 1.0, 0.0, 0.0, 1.0, 0.0, 0.0, 1.0, 0.0, -1.0, 0.0, 0.0, -1.0, 0.0, 0.0, -1.0, 0.0, 0.0, -1.0, 0.0, 0.0, 1.0, 0.0, 0.0, 1.0, 0.0, 0.0, 1.0, 0.0, 0.0, 1.0, 0.0, 0.0])] * 3)])

# ---- objects
ob_road = bpy.data.objects.new('Road', me_road)

# ---- transforms, parenting, visibility, modifiers, constraints
ob_road.location = (0.0, 0.0, 0.0)
ob_road.rotation_euler = (1.571, -0.0, 0.0)

# ---- collection membership
col_collection.objects.link(ob_road)

# ---- scene / render settings (as saved in the file)
scene.frame_start = 1; scene.frame_end = 250; scene.frame_set(1)
scene.render.engine = 'BLENDER_EEVEE_NEXT'
scene.cycles.sampling_pattern = 'TABULATED_SOBOL'
scene.cycles.use_light_tree = False
scene.view_settings.view_transform = 'Filmic'
bpy.context.view_layer.update()

# ---- added for rendering (the .blend has no active camera and no usable light): camera, sun
cam_auto = bpy.data.cameras.new('AutoCamera')
cam_auto.lens = 50.0
cam_auto.sensor_width = 36.0
cam_auto.clip_end = 16218.1
ob_auto_camera = bpy.data.objects.new('AutoCamera', cam_auto)
scene.collection.objects.link(ob_auto_camera)
ob_auto_camera.location = (782.66, -1143.26, 739.418)
ob_auto_camera.rotation_euler = (1.09748, -7.21219e-08, 0.694738)
scene.camera = ob_auto_camera
light_auto_sun = bpy.data.lights.new('AutoSun', 'SUN')
light_auto_sun.energy = 3.0
light_auto_sun.angle = 0.0523599
ob_auto_sun = bpy.data.objects.new('AutoSun', light_auto_sun)
scene.collection.objects.link(ob_auto_sun)
ob_auto_sun.rotation_euler = (0.872665, 0.174533, 0.523599)
bpy.context.view_layer.update()
